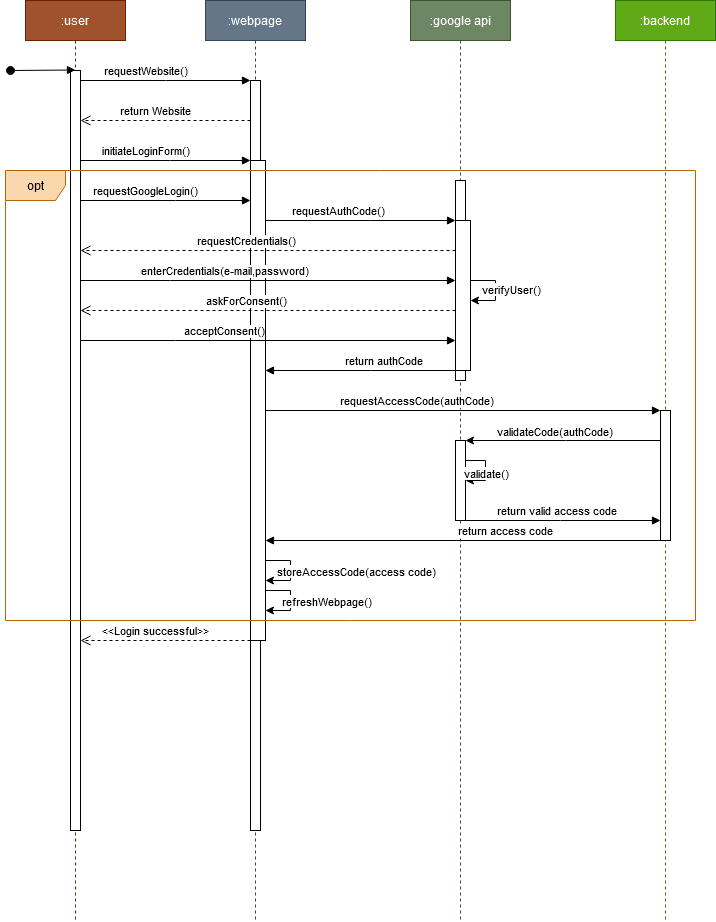

The diagram above was exported from draw.io. Its source (the exported page's mxGraphModel, read from the mxfile embedded in the PNG):
<mxGraphModel dx="1793" dy="943" grid="1" gridSize="10" guides="1" tooltips="1" connect="1" arrows="1" fold="1" page="1" pageScale="1" pageWidth="850" pageHeight="1100" math="0" shadow="0">
  <root>
    <mxCell id="0" />
    <mxCell id="1" parent="0" />
    <mxCell id="aM9ryv3xv72pqoxQDRHE-1" value=":user" style="shape=umlLifeline;perimeter=lifelinePerimeter;whiteSpace=wrap;html=1;container=0;dropTarget=0;collapsible=0;recursiveResize=0;outlineConnect=0;portConstraint=eastwest;newEdgeStyle={&quot;edgeStyle&quot;:&quot;elbowEdgeStyle&quot;,&quot;elbow&quot;:&quot;vertical&quot;,&quot;curved&quot;:0,&quot;rounded&quot;:0};fillColor=#a0522d;strokeColor=#6D1F00;fontColor=#ffffff;" parent="1" vertex="1">
      <mxGeometry x="40" y="40" width="100" height="920" as="geometry" />
    </mxCell>
    <mxCell id="aM9ryv3xv72pqoxQDRHE-2" value="" style="html=1;points=[];perimeter=orthogonalPerimeter;outlineConnect=0;targetShapes=umlLifeline;portConstraint=eastwest;newEdgeStyle={&quot;edgeStyle&quot;:&quot;elbowEdgeStyle&quot;,&quot;elbow&quot;:&quot;vertical&quot;,&quot;curved&quot;:0,&quot;rounded&quot;:0};" parent="aM9ryv3xv72pqoxQDRHE-1" vertex="1">
      <mxGeometry x="45" y="70" width="10" height="760" as="geometry" />
    </mxCell>
    <mxCell id="aM9ryv3xv72pqoxQDRHE-3" value="" style="html=1;verticalAlign=bottom;startArrow=oval;endArrow=block;startSize=8;edgeStyle=elbowEdgeStyle;elbow=vertical;curved=0;rounded=0;" parent="aM9ryv3xv72pqoxQDRHE-1" target="aM9ryv3xv72pqoxQDRHE-2" edge="1">
      <mxGeometry relative="1" as="geometry">
        <mxPoint x="-15" y="70" as="sourcePoint" />
      </mxGeometry>
    </mxCell>
    <mxCell id="aM9ryv3xv72pqoxQDRHE-5" value=":webpage" style="shape=umlLifeline;perimeter=lifelinePerimeter;whiteSpace=wrap;html=1;container=0;dropTarget=0;collapsible=0;recursiveResize=0;outlineConnect=0;portConstraint=eastwest;newEdgeStyle={&quot;edgeStyle&quot;:&quot;elbowEdgeStyle&quot;,&quot;elbow&quot;:&quot;vertical&quot;,&quot;curved&quot;:0,&quot;rounded&quot;:0};fillColor=#647687;strokeColor=#314354;fontColor=#ffffff;" parent="1" vertex="1">
      <mxGeometry x="220" y="40" width="100" height="920" as="geometry" />
    </mxCell>
    <mxCell id="aM9ryv3xv72pqoxQDRHE-6" value="" style="html=1;points=[];perimeter=orthogonalPerimeter;outlineConnect=0;targetShapes=umlLifeline;portConstraint=eastwest;newEdgeStyle={&quot;edgeStyle&quot;:&quot;elbowEdgeStyle&quot;,&quot;elbow&quot;:&quot;vertical&quot;,&quot;curved&quot;:0,&quot;rounded&quot;:0};" parent="aM9ryv3xv72pqoxQDRHE-5" vertex="1">
      <mxGeometry x="45" y="80" width="10" height="750" as="geometry" />
    </mxCell>
    <mxCell id="V-er5pfB7dBP98jVSQV--6" value="" style="html=1;points=[];perimeter=orthogonalPerimeter;outlineConnect=0;targetShapes=umlLifeline;portConstraint=eastwest;newEdgeStyle={&quot;edgeStyle&quot;:&quot;elbowEdgeStyle&quot;,&quot;elbow&quot;:&quot;vertical&quot;,&quot;curved&quot;:0,&quot;rounded&quot;:0};" vertex="1" parent="aM9ryv3xv72pqoxQDRHE-5">
      <mxGeometry x="45" y="160" width="15" height="480" as="geometry" />
    </mxCell>
    <mxCell id="aM9ryv3xv72pqoxQDRHE-7" value="requestWebsite()" style="html=1;verticalAlign=bottom;endArrow=block;edgeStyle=elbowEdgeStyle;elbow=vertical;curved=0;rounded=0;" parent="1" source="aM9ryv3xv72pqoxQDRHE-2" target="aM9ryv3xv72pqoxQDRHE-6" edge="1">
      <mxGeometry x="-0.2353" relative="1" as="geometry">
        <mxPoint x="195" y="130" as="sourcePoint" />
        <Array as="points">
          <mxPoint x="180" y="120" />
        </Array>
        <mxPoint as="offset" />
      </mxGeometry>
    </mxCell>
    <mxCell id="aM9ryv3xv72pqoxQDRHE-8" value="return Website" style="html=1;verticalAlign=bottom;endArrow=open;dashed=1;endSize=8;edgeStyle=elbowEdgeStyle;elbow=vertical;curved=0;rounded=0;" parent="1" edge="1">
      <mxGeometry x="0.1137" relative="1" as="geometry">
        <mxPoint x="95" y="160" as="targetPoint" />
        <Array as="points">
          <mxPoint x="190" y="160" />
        </Array>
        <mxPoint x="265" y="160" as="sourcePoint" />
        <mxPoint as="offset" />
      </mxGeometry>
    </mxCell>
    <mxCell id="V-er5pfB7dBP98jVSQV--1" value=":backend" style="shape=umlLifeline;perimeter=lifelinePerimeter;whiteSpace=wrap;html=1;container=0;dropTarget=0;collapsible=0;recursiveResize=0;outlineConnect=0;portConstraint=eastwest;newEdgeStyle={&quot;edgeStyle&quot;:&quot;elbowEdgeStyle&quot;,&quot;elbow&quot;:&quot;vertical&quot;,&quot;curved&quot;:0,&quot;rounded&quot;:0};fillColor=#60a917;fontColor=#ffffff;strokeColor=#2D7600;" vertex="1" parent="1">
      <mxGeometry x="630" y="40" width="100" height="920" as="geometry" />
    </mxCell>
    <mxCell id="V-er5pfB7dBP98jVSQV--2" value="" style="html=1;points=[];perimeter=orthogonalPerimeter;outlineConnect=0;targetShapes=umlLifeline;portConstraint=eastwest;newEdgeStyle={&quot;edgeStyle&quot;:&quot;elbowEdgeStyle&quot;,&quot;elbow&quot;:&quot;vertical&quot;,&quot;curved&quot;:0,&quot;rounded&quot;:0};" vertex="1" parent="V-er5pfB7dBP98jVSQV--1">
      <mxGeometry x="45" y="410" width="10" height="130" as="geometry" />
    </mxCell>
    <mxCell id="V-er5pfB7dBP98jVSQV--5" value="initiateLoginForm()" style="html=1;verticalAlign=bottom;endArrow=block;edgeStyle=elbowEdgeStyle;elbow=horizontal;curved=0;rounded=0;" edge="1" parent="1" source="aM9ryv3xv72pqoxQDRHE-2" target="aM9ryv3xv72pqoxQDRHE-6">
      <mxGeometry x="-0.2353" relative="1" as="geometry">
        <mxPoint x="100" y="200" as="sourcePoint" />
        <Array as="points">
          <mxPoint x="185" y="200" />
        </Array>
        <mxPoint x="260" y="200" as="targetPoint" />
        <mxPoint as="offset" />
      </mxGeometry>
    </mxCell>
    <mxCell id="V-er5pfB7dBP98jVSQV--3" value=":google api" style="shape=umlLifeline;perimeter=lifelinePerimeter;whiteSpace=wrap;html=1;container=0;dropTarget=0;collapsible=0;recursiveResize=0;outlineConnect=0;portConstraint=eastwest;newEdgeStyle={&quot;edgeStyle&quot;:&quot;elbowEdgeStyle&quot;,&quot;elbow&quot;:&quot;vertical&quot;,&quot;curved&quot;:0,&quot;rounded&quot;:0};fillColor=#6d8764;fontColor=#ffffff;strokeColor=#3A5431;" vertex="1" parent="1">
      <mxGeometry x="425" y="40" width="100" height="920" as="geometry" />
    </mxCell>
    <mxCell id="V-er5pfB7dBP98jVSQV--4" value="" style="html=1;points=[];perimeter=orthogonalPerimeter;outlineConnect=0;targetShapes=umlLifeline;portConstraint=eastwest;newEdgeStyle={&quot;edgeStyle&quot;:&quot;elbowEdgeStyle&quot;,&quot;elbow&quot;:&quot;vertical&quot;,&quot;curved&quot;:0,&quot;rounded&quot;:0};" vertex="1" parent="V-er5pfB7dBP98jVSQV--3">
      <mxGeometry x="45" y="180" width="10" height="200" as="geometry" />
    </mxCell>
    <mxCell id="V-er5pfB7dBP98jVSQV--15" value="" style="html=1;points=[];perimeter=orthogonalPerimeter;outlineConnect=0;targetShapes=umlLifeline;portConstraint=eastwest;newEdgeStyle={&quot;edgeStyle&quot;:&quot;elbowEdgeStyle&quot;,&quot;elbow&quot;:&quot;vertical&quot;,&quot;curved&quot;:0,&quot;rounded&quot;:0};" vertex="1" parent="V-er5pfB7dBP98jVSQV--3">
      <mxGeometry x="45" y="220" width="15" height="150" as="geometry" />
    </mxCell>
    <mxCell id="V-er5pfB7dBP98jVSQV--24" value="" style="endArrow=classic;html=1;rounded=0;" edge="1" parent="V-er5pfB7dBP98jVSQV--3">
      <mxGeometry width="50" height="50" relative="1" as="geometry">
        <mxPoint x="60" y="280" as="sourcePoint" />
        <mxPoint x="60" y="300" as="targetPoint" />
        <Array as="points">
          <mxPoint x="85" y="280" />
          <mxPoint x="85" y="300" />
        </Array>
      </mxGeometry>
    </mxCell>
    <mxCell id="V-er5pfB7dBP98jVSQV--25" value="verifyUser()" style="edgeLabel;html=1;align=center;verticalAlign=middle;resizable=0;points=[];" vertex="1" connectable="0" parent="V-er5pfB7dBP98jVSQV--24">
      <mxGeometry x="-0.0259" y="1" relative="1" as="geometry">
        <mxPoint x="14" as="offset" />
      </mxGeometry>
    </mxCell>
    <mxCell id="V-er5pfB7dBP98jVSQV--29" value="" style="html=1;points=[];perimeter=orthogonalPerimeter;outlineConnect=0;targetShapes=umlLifeline;portConstraint=eastwest;newEdgeStyle={&quot;edgeStyle&quot;:&quot;elbowEdgeStyle&quot;,&quot;elbow&quot;:&quot;vertical&quot;,&quot;curved&quot;:0,&quot;rounded&quot;:0};" vertex="1" parent="V-er5pfB7dBP98jVSQV--3">
      <mxGeometry x="45" y="440" width="10" height="80" as="geometry" />
    </mxCell>
    <mxCell id="V-er5pfB7dBP98jVSQV--37" style="edgeStyle=elbowEdgeStyle;rounded=0;orthogonalLoop=1;jettySize=auto;html=1;elbow=horizontal;curved=0;" edge="1" parent="V-er5pfB7dBP98jVSQV--3">
      <mxGeometry relative="1" as="geometry">
        <mxPoint x="54.99999999999977" y="460" as="sourcePoint" />
        <mxPoint x="54.99999999999977" y="480" as="targetPoint" />
        <Array as="points">
          <mxPoint x="75" y="480" />
        </Array>
      </mxGeometry>
    </mxCell>
    <mxCell id="V-er5pfB7dBP98jVSQV--40" value="validate()" style="edgeLabel;html=1;align=center;verticalAlign=middle;resizable=0;points=[];" vertex="1" connectable="0" parent="V-er5pfB7dBP98jVSQV--37">
      <mxGeometry x="0.0805" relative="1" as="geometry">
        <mxPoint as="offset" />
      </mxGeometry>
    </mxCell>
    <mxCell id="V-er5pfB7dBP98jVSQV--7" value="opt" style="shape=umlFrame;whiteSpace=wrap;html=1;pointerEvents=0;fillColor=#fad7ac;strokeColor=#b46504;" vertex="1" parent="1">
      <mxGeometry x="20" y="210" width="690" height="450" as="geometry" />
    </mxCell>
    <mxCell id="V-er5pfB7dBP98jVSQV--9" value="requestGoogleLogin()" style="html=1;verticalAlign=bottom;endArrow=block;edgeStyle=elbowEdgeStyle;elbow=horizontal;curved=0;rounded=0;" edge="1" parent="1" source="aM9ryv3xv72pqoxQDRHE-2" target="V-er5pfB7dBP98jVSQV--6">
      <mxGeometry x="-0.2353" relative="1" as="geometry">
        <mxPoint x="100" y="240" as="sourcePoint" />
        <Array as="points">
          <mxPoint x="190" y="240" />
        </Array>
        <mxPoint x="270" y="240" as="targetPoint" />
        <mxPoint as="offset" />
      </mxGeometry>
    </mxCell>
    <mxCell id="V-er5pfB7dBP98jVSQV--10" value="requestAuthCode()" style="html=1;verticalAlign=bottom;endArrow=block;edgeStyle=elbowEdgeStyle;elbow=horizontal;curved=0;rounded=0;" edge="1" parent="1" source="V-er5pfB7dBP98jVSQV--6">
      <mxGeometry x="-0.2337" relative="1" as="geometry">
        <mxPoint x="290" y="260" as="sourcePoint" />
        <Array as="points">
          <mxPoint x="385" y="260" />
        </Array>
        <mxPoint x="470" y="260" as="targetPoint" />
        <mxPoint as="offset" />
      </mxGeometry>
    </mxCell>
    <mxCell id="V-er5pfB7dBP98jVSQV--16" value="requestCredentials()" style="html=1;verticalAlign=bottom;endArrow=open;dashed=1;endSize=8;edgeStyle=elbowEdgeStyle;elbow=vertical;curved=0;rounded=0;" edge="1" parent="1" source="V-er5pfB7dBP98jVSQV--15" target="aM9ryv3xv72pqoxQDRHE-2">
      <mxGeometry x="0.1137" relative="1" as="geometry">
        <mxPoint x="140" y="290" as="targetPoint" />
        <Array as="points">
          <mxPoint x="235" y="290" />
        </Array>
        <mxPoint x="310" y="290" as="sourcePoint" />
        <mxPoint as="offset" />
      </mxGeometry>
    </mxCell>
    <mxCell id="V-er5pfB7dBP98jVSQV--17" value="enterCredentials(e-mail,password)" style="html=1;verticalAlign=bottom;endArrow=block;edgeStyle=elbowEdgeStyle;elbow=horizontal;curved=0;rounded=0;" edge="1" parent="1" source="aM9ryv3xv72pqoxQDRHE-2" target="V-er5pfB7dBP98jVSQV--15">
      <mxGeometry x="-0.2353" relative="1" as="geometry">
        <mxPoint x="110" y="320" as="sourcePoint" />
        <Array as="points">
          <mxPoint x="185" y="320" />
        </Array>
        <mxPoint x="260" y="320" as="targetPoint" />
        <mxPoint as="offset" />
      </mxGeometry>
    </mxCell>
    <mxCell id="V-er5pfB7dBP98jVSQV--26" value="askForConsent()" style="html=1;verticalAlign=bottom;endArrow=open;dashed=1;endSize=8;edgeStyle=elbowEdgeStyle;elbow=vertical;curved=0;rounded=0;" edge="1" parent="1" source="V-er5pfB7dBP98jVSQV--15" target="aM9ryv3xv72pqoxQDRHE-2">
      <mxGeometry x="0.1137" relative="1" as="geometry">
        <mxPoint x="100" y="350" as="targetPoint" />
        <Array as="points">
          <mxPoint x="240" y="350" />
        </Array>
        <mxPoint x="475" y="350" as="sourcePoint" />
        <mxPoint as="offset" />
      </mxGeometry>
    </mxCell>
    <mxCell id="V-er5pfB7dBP98jVSQV--27" value="acceptConsent()" style="html=1;verticalAlign=bottom;endArrow=block;edgeStyle=elbowEdgeStyle;elbow=horizontal;curved=0;rounded=0;" edge="1" parent="1" source="aM9ryv3xv72pqoxQDRHE-2">
      <mxGeometry x="-0.2361" relative="1" as="geometry">
        <mxPoint x="100" y="380" as="sourcePoint" />
        <Array as="points">
          <mxPoint x="190" y="380" />
        </Array>
        <mxPoint x="470" y="380" as="targetPoint" />
        <mxPoint as="offset" />
      </mxGeometry>
    </mxCell>
    <mxCell id="V-er5pfB7dBP98jVSQV--28" value="return authCode" style="html=1;verticalAlign=bottom;endArrow=block;edgeStyle=elbowEdgeStyle;elbow=horizontal;curved=0;rounded=0;" edge="1" parent="1" source="V-er5pfB7dBP98jVSQV--15" target="V-er5pfB7dBP98jVSQV--6">
      <mxGeometry x="-0.2377" relative="1" as="geometry">
        <mxPoint x="470" y="410.00000000000006" as="sourcePoint" />
        <Array as="points">
          <mxPoint x="385" y="410.00000000000006" />
        </Array>
        <mxPoint x="280" y="410.00000000000006" as="targetPoint" />
        <mxPoint as="offset" />
      </mxGeometry>
    </mxCell>
    <mxCell id="V-er5pfB7dBP98jVSQV--30" value="requestAccessCode(authCode)" style="html=1;verticalAlign=bottom;endArrow=block;edgeStyle=elbowEdgeStyle;elbow=horizontal;curved=0;rounded=0;" edge="1" parent="1" source="V-er5pfB7dBP98jVSQV--6" target="V-er5pfB7dBP98jVSQV--2">
      <mxGeometry x="-0.2361" relative="1" as="geometry">
        <mxPoint x="300" y="450" as="sourcePoint" />
        <Array as="points">
          <mxPoint x="382.5" y="450" />
        </Array>
        <mxPoint x="662.5" y="450" as="targetPoint" />
        <mxPoint as="offset" />
      </mxGeometry>
    </mxCell>
    <mxCell id="V-er5pfB7dBP98jVSQV--34" value="" style="endArrow=classic;html=1;rounded=0;" edge="1" parent="1" source="V-er5pfB7dBP98jVSQV--2">
      <mxGeometry width="50" height="50" relative="1" as="geometry">
        <mxPoint x="670" y="480" as="sourcePoint" />
        <mxPoint x="479.9999999999998" y="480" as="targetPoint" />
        <Array as="points">
          <mxPoint x="580" y="480" />
        </Array>
      </mxGeometry>
    </mxCell>
    <mxCell id="V-er5pfB7dBP98jVSQV--35" value="validateCode(authCode)" style="edgeLabel;html=1;align=center;verticalAlign=middle;resizable=0;points=[];" vertex="1" connectable="0" parent="V-er5pfB7dBP98jVSQV--34">
      <mxGeometry x="0.1728" y="2" relative="1" as="geometry">
        <mxPoint x="7" y="-12" as="offset" />
      </mxGeometry>
    </mxCell>
    <mxCell id="V-er5pfB7dBP98jVSQV--41" value="return valid access code" style="html=1;verticalAlign=bottom;endArrow=block;edgeStyle=elbowEdgeStyle;elbow=horizontal;curved=0;rounded=0;" edge="1" parent="1" target="V-er5pfB7dBP98jVSQV--2">
      <mxGeometry x="-0.0588" relative="1" as="geometry">
        <mxPoint x="480" y="560" as="sourcePoint" />
        <Array as="points">
          <mxPoint x="575" y="560" />
        </Array>
        <mxPoint x="650" y="560" as="targetPoint" />
        <mxPoint as="offset" />
      </mxGeometry>
    </mxCell>
    <mxCell id="V-er5pfB7dBP98jVSQV--42" value="return access code" style="html=1;verticalAlign=bottom;endArrow=block;edgeStyle=elbowEdgeStyle;elbow=horizontal;curved=0;rounded=0;" edge="1" parent="1" source="V-er5pfB7dBP98jVSQV--2" target="V-er5pfB7dBP98jVSQV--6">
      <mxGeometry x="-0.2152" relative="1" as="geometry">
        <mxPoint x="685" y="580" as="sourcePoint" />
        <Array as="points">
          <mxPoint x="392.5" y="580" />
        </Array>
        <mxPoint x="290" y="580" as="targetPoint" />
        <mxPoint as="offset" />
      </mxGeometry>
    </mxCell>
    <mxCell id="V-er5pfB7dBP98jVSQV--46" value="" style="endArrow=classic;html=1;rounded=0;" edge="1" parent="1">
      <mxGeometry width="50" height="50" relative="1" as="geometry">
        <mxPoint x="280" y="600" as="sourcePoint" />
        <mxPoint x="280" y="620" as="targetPoint" />
        <Array as="points">
          <mxPoint x="305" y="600" />
          <mxPoint x="305" y="620" />
        </Array>
      </mxGeometry>
    </mxCell>
    <mxCell id="V-er5pfB7dBP98jVSQV--48" value="storeAccessCode(access code)" style="edgeLabel;html=1;align=center;verticalAlign=middle;resizable=0;points=[];" vertex="1" connectable="0" parent="V-er5pfB7dBP98jVSQV--46">
      <mxGeometry x="-0.1371" relative="1" as="geometry">
        <mxPoint x="65" y="5" as="offset" />
      </mxGeometry>
    </mxCell>
    <mxCell id="V-er5pfB7dBP98jVSQV--51" value="" style="endArrow=classic;html=1;rounded=0;" edge="1" parent="1">
      <mxGeometry width="50" height="50" relative="1" as="geometry">
        <mxPoint x="280" y="630" as="sourcePoint" />
        <mxPoint x="280" y="650" as="targetPoint" />
        <Array as="points">
          <mxPoint x="305" y="630" />
          <mxPoint x="305" y="650" />
        </Array>
      </mxGeometry>
    </mxCell>
    <mxCell id="V-er5pfB7dBP98jVSQV--52" value="refreshWebpage()" style="edgeLabel;html=1;align=center;verticalAlign=middle;resizable=0;points=[];" vertex="1" connectable="0" parent="V-er5pfB7dBP98jVSQV--51">
      <mxGeometry x="-0.1371" relative="1" as="geometry">
        <mxPoint x="35" y="5" as="offset" />
      </mxGeometry>
    </mxCell>
    <mxCell id="V-er5pfB7dBP98jVSQV--54" value="&amp;lt;&amp;lt;Login successful&amp;gt;&amp;gt;" style="html=1;verticalAlign=bottom;endArrow=open;dashed=1;endSize=8;edgeStyle=elbowEdgeStyle;elbow=vertical;curved=0;rounded=0;" edge="1" parent="1" source="V-er5pfB7dBP98jVSQV--6" target="aM9ryv3xv72pqoxQDRHE-2">
      <mxGeometry x="0.116" relative="1" as="geometry">
        <mxPoint x="100" y="670" as="targetPoint" />
        <Array as="points">
          <mxPoint x="170" y="680" />
        </Array>
        <mxPoint x="250" y="670" as="sourcePoint" />
        <mxPoint as="offset" />
      </mxGeometry>
    </mxCell>
  </root>
</mxGraphModel>